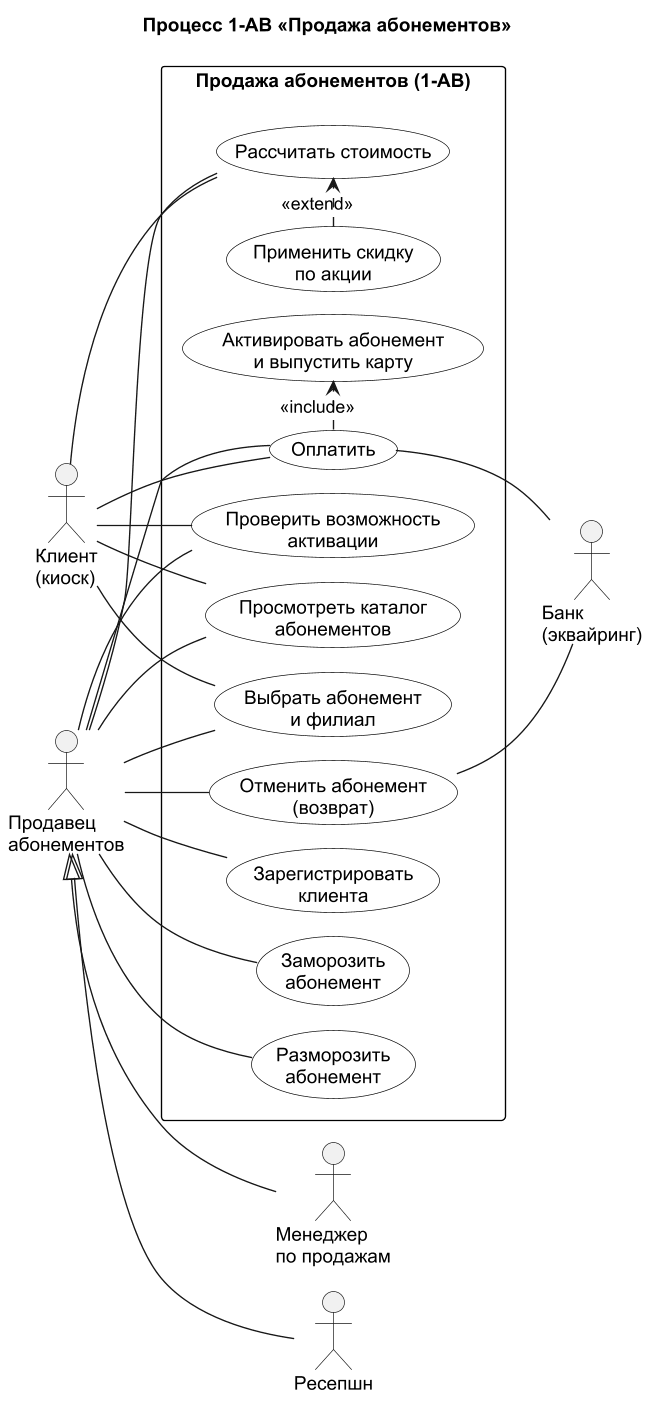

The diagram above was rendered by PlantUML. Its source (embedded in the PNG):
@startuml
!pragma layout smetana
left to right direction
skinparam shadowing false
skinparam dpi 130
skinparam defaultFontName Arial
skinparam usecase {
  BackgroundColor White
  BorderColor Black
}
skinparam rectangle {
  BackgroundColor White
  BorderColor Black
}
title Процесс 1-AB «Продажа абонементов»

actor "Клиент\n(киоск)" as Cl
actor "Продавец\nабонементов" as Seller
actor "Ресепшн" as Rec
actor "Менеджер\nпо продажам" as Mgr
actor "Банк\n(эквайринг)" as Bank

Seller <|-- Rec
Seller <|-- Mgr

rectangle "Продажа абонементов (1-AB)" {
  usecase "Просмотреть каталог\nабонементов" as U11
  usecase "Выбрать абонемент\nи филиал" as U12
  usecase "Проверить возможность\nактивации" as U13
  usecase "Рассчитать стоимость" as U14
  usecase "Применить скидку\nпо акции" as U18
  usecase "Оплатить" as U15
  usecase "Активировать абонемент\nи выпустить карту" as U16
  usecase "Отменить абонемент\n(возврат)" as U17
  usecase "Зарегистрировать\nклиента" as U19
  usecase "Заморозить\nабонемент" as U110
  usecase "Разморозить\nабонемент" as U111
}

Cl -- U11
Cl -- U12
Cl -- U13
Cl -- U14
Cl -- U15
Seller -- U11
Seller -- U12
Seller -- U13
Seller -- U14
Seller -- U15
Seller -- U17
Seller -- U19
Seller -- U110
Seller -- U111
U15 -- Bank
U17 -- Bank
U18 .> U14 : <<extend>>
U15 .> U16 : <<include>>
@enduml